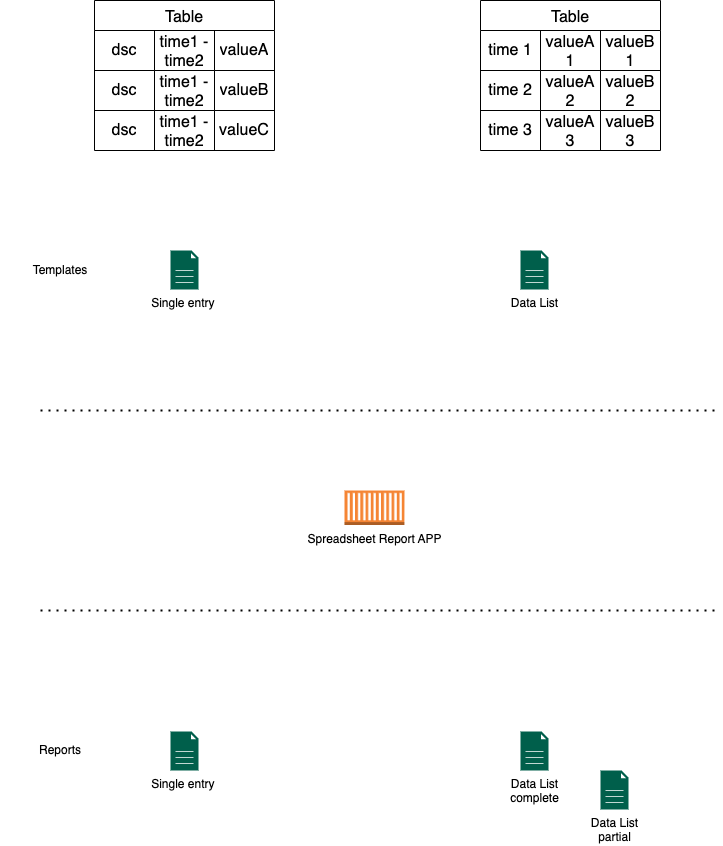

The diagram above was exported from draw.io. Its source (the exported page's mxGraphModel, read from the mxfile embedded in the PNG):
<mxGraphModel dx="1314" dy="2055" grid="1" gridSize="10" guides="1" tooltips="1" connect="1" arrows="1" fold="1" page="1" pageScale="1" pageWidth="827" pageHeight="1169" math="0" shadow="0">
  <root>
    <mxCell id="0" />
    <mxCell id="1" parent="0" />
    <mxCell id="jGcm0IGiDZChemtuR_Mw-1" value="Spreadsheet Report APP" style="outlineConnect=0;dashed=0;verticalLabelPosition=bottom;verticalAlign=top;align=center;html=1;shape=mxgraph.aws3.ec2_compute_container;fillColor=#F58534;gradientColor=none;" parent="1" vertex="1">
      <mxGeometry x="384" y="360" width="60" height="34.5" as="geometry" />
    </mxCell>
    <mxCell id="jGcm0IGiDZChemtuR_Mw-2" value="" style="endArrow=none;dashed=1;html=1;dashPattern=1 3;strokeWidth=2;rounded=0;" parent="1" edge="1">
      <mxGeometry width="50" height="50" relative="1" as="geometry">
        <mxPoint x="80" y="480" as="sourcePoint" />
        <mxPoint x="760" y="480" as="targetPoint" />
      </mxGeometry>
    </mxCell>
    <mxCell id="jGcm0IGiDZChemtuR_Mw-3" value="" style="endArrow=none;dashed=1;html=1;dashPattern=1 3;strokeWidth=2;rounded=0;" parent="1" edge="1">
      <mxGeometry width="50" height="50" relative="1" as="geometry">
        <mxPoint x="80" y="280" as="sourcePoint" />
        <mxPoint x="760" y="280" as="targetPoint" />
      </mxGeometry>
    </mxCell>
    <mxCell id="jGcm0IGiDZChemtuR_Mw-4" value="Templates" style="text;html=1;strokeColor=none;fillColor=none;align=center;verticalAlign=middle;whiteSpace=wrap;rounded=0;" parent="1" vertex="1">
      <mxGeometry x="40" y="120" width="120" height="40" as="geometry" />
    </mxCell>
    <mxCell id="jGcm0IGiDZChemtuR_Mw-5" value="Reports" style="text;html=1;strokeColor=none;fillColor=none;align=center;verticalAlign=middle;whiteSpace=wrap;rounded=0;" parent="1" vertex="1">
      <mxGeometry x="40" y="600" width="120" height="40" as="geometry" />
    </mxCell>
    <mxCell id="jGcm0IGiDZChemtuR_Mw-6" value="Single entry&amp;nbsp;" style="sketch=0;pointerEvents=1;shadow=0;dashed=0;html=1;strokeColor=none;fillColor=#005F4B;labelPosition=center;verticalLabelPosition=bottom;verticalAlign=top;align=center;outlineConnect=0;shape=mxgraph.veeam2.file;" parent="1" vertex="1">
      <mxGeometry x="210" y="120" width="28.000000000000004" height="39" as="geometry" />
    </mxCell>
    <mxCell id="jGcm0IGiDZChemtuR_Mw-7" value="Data List" style="sketch=0;pointerEvents=1;shadow=0;dashed=0;html=1;strokeColor=none;fillColor=#005F4B;labelPosition=center;verticalLabelPosition=bottom;verticalAlign=top;align=center;outlineConnect=0;shape=mxgraph.veeam2.file;" parent="1" vertex="1">
      <mxGeometry x="560" y="120" width="28.000000000000004" height="39" as="geometry" />
    </mxCell>
    <mxCell id="jGcm0IGiDZChemtuR_Mw-8" value="Table" style="shape=table;startSize=30;container=1;collapsible=0;childLayout=tableLayout;strokeColor=default;fontSize=16;" parent="1" vertex="1">
      <mxGeometry x="134" y="-130" width="180" height="150" as="geometry" />
    </mxCell>
    <mxCell id="jGcm0IGiDZChemtuR_Mw-9" value="" style="shape=tableRow;horizontal=0;startSize=0;swimlaneHead=0;swimlaneBody=0;strokeColor=inherit;top=0;left=0;bottom=0;right=0;collapsible=0;dropTarget=0;fillColor=none;points=[[0,0.5],[1,0.5]];portConstraint=eastwest;fontSize=16;" parent="jGcm0IGiDZChemtuR_Mw-8" vertex="1">
      <mxGeometry y="30" width="180" height="40" as="geometry" />
    </mxCell>
    <mxCell id="jGcm0IGiDZChemtuR_Mw-10" value="dsc" style="shape=partialRectangle;html=1;whiteSpace=wrap;connectable=0;strokeColor=inherit;overflow=hidden;fillColor=none;top=0;left=0;bottom=0;right=0;pointerEvents=1;fontSize=16;" parent="jGcm0IGiDZChemtuR_Mw-9" vertex="1">
      <mxGeometry width="60" height="40" as="geometry">
        <mxRectangle width="60" height="40" as="alternateBounds" />
      </mxGeometry>
    </mxCell>
    <mxCell id="jGcm0IGiDZChemtuR_Mw-11" value="time1 - time2" style="shape=partialRectangle;html=1;whiteSpace=wrap;connectable=0;strokeColor=inherit;overflow=hidden;fillColor=none;top=0;left=0;bottom=0;right=0;pointerEvents=1;fontSize=16;" parent="jGcm0IGiDZChemtuR_Mw-9" vertex="1">
      <mxGeometry x="60" width="60" height="40" as="geometry">
        <mxRectangle width="60" height="40" as="alternateBounds" />
      </mxGeometry>
    </mxCell>
    <mxCell id="jGcm0IGiDZChemtuR_Mw-12" value="valueA" style="shape=partialRectangle;html=1;whiteSpace=wrap;connectable=0;strokeColor=inherit;overflow=hidden;fillColor=none;top=0;left=0;bottom=0;right=0;pointerEvents=1;fontSize=16;" parent="jGcm0IGiDZChemtuR_Mw-9" vertex="1">
      <mxGeometry x="120" width="60" height="40" as="geometry">
        <mxRectangle width="60" height="40" as="alternateBounds" />
      </mxGeometry>
    </mxCell>
    <mxCell id="jGcm0IGiDZChemtuR_Mw-13" value="" style="shape=tableRow;horizontal=0;startSize=0;swimlaneHead=0;swimlaneBody=0;strokeColor=inherit;top=0;left=0;bottom=0;right=0;collapsible=0;dropTarget=0;fillColor=none;points=[[0,0.5],[1,0.5]];portConstraint=eastwest;fontSize=16;" parent="jGcm0IGiDZChemtuR_Mw-8" vertex="1">
      <mxGeometry y="70" width="180" height="40" as="geometry" />
    </mxCell>
    <mxCell id="jGcm0IGiDZChemtuR_Mw-14" value="dsc" style="shape=partialRectangle;html=1;whiteSpace=wrap;connectable=0;strokeColor=inherit;overflow=hidden;fillColor=none;top=0;left=0;bottom=0;right=0;pointerEvents=1;fontSize=16;" parent="jGcm0IGiDZChemtuR_Mw-13" vertex="1">
      <mxGeometry width="60" height="40" as="geometry">
        <mxRectangle width="60" height="40" as="alternateBounds" />
      </mxGeometry>
    </mxCell>
    <mxCell id="jGcm0IGiDZChemtuR_Mw-15" value="time1 - time2" style="shape=partialRectangle;html=1;whiteSpace=wrap;connectable=0;strokeColor=inherit;overflow=hidden;fillColor=none;top=0;left=0;bottom=0;right=0;pointerEvents=1;fontSize=16;" parent="jGcm0IGiDZChemtuR_Mw-13" vertex="1">
      <mxGeometry x="60" width="60" height="40" as="geometry">
        <mxRectangle width="60" height="40" as="alternateBounds" />
      </mxGeometry>
    </mxCell>
    <mxCell id="jGcm0IGiDZChemtuR_Mw-16" value="valueB" style="shape=partialRectangle;html=1;whiteSpace=wrap;connectable=0;strokeColor=inherit;overflow=hidden;fillColor=none;top=0;left=0;bottom=0;right=0;pointerEvents=1;fontSize=16;" parent="jGcm0IGiDZChemtuR_Mw-13" vertex="1">
      <mxGeometry x="120" width="60" height="40" as="geometry">
        <mxRectangle width="60" height="40" as="alternateBounds" />
      </mxGeometry>
    </mxCell>
    <mxCell id="jGcm0IGiDZChemtuR_Mw-17" value="" style="shape=tableRow;horizontal=0;startSize=0;swimlaneHead=0;swimlaneBody=0;strokeColor=inherit;top=0;left=0;bottom=0;right=0;collapsible=0;dropTarget=0;fillColor=none;points=[[0,0.5],[1,0.5]];portConstraint=eastwest;fontSize=16;" parent="jGcm0IGiDZChemtuR_Mw-8" vertex="1">
      <mxGeometry y="110" width="180" height="40" as="geometry" />
    </mxCell>
    <mxCell id="jGcm0IGiDZChemtuR_Mw-18" value="dsc" style="shape=partialRectangle;html=1;whiteSpace=wrap;connectable=0;strokeColor=inherit;overflow=hidden;fillColor=none;top=0;left=0;bottom=0;right=0;pointerEvents=1;fontSize=16;" parent="jGcm0IGiDZChemtuR_Mw-17" vertex="1">
      <mxGeometry width="60" height="40" as="geometry">
        <mxRectangle width="60" height="40" as="alternateBounds" />
      </mxGeometry>
    </mxCell>
    <mxCell id="jGcm0IGiDZChemtuR_Mw-19" value="time1 - time2" style="shape=partialRectangle;html=1;whiteSpace=wrap;connectable=0;strokeColor=inherit;overflow=hidden;fillColor=none;top=0;left=0;bottom=0;right=0;pointerEvents=1;fontSize=16;" parent="jGcm0IGiDZChemtuR_Mw-17" vertex="1">
      <mxGeometry x="60" width="60" height="40" as="geometry">
        <mxRectangle width="60" height="40" as="alternateBounds" />
      </mxGeometry>
    </mxCell>
    <mxCell id="jGcm0IGiDZChemtuR_Mw-20" value="valueC" style="shape=partialRectangle;html=1;whiteSpace=wrap;connectable=0;strokeColor=inherit;overflow=hidden;fillColor=none;top=0;left=0;bottom=0;right=0;pointerEvents=1;fontSize=16;" parent="jGcm0IGiDZChemtuR_Mw-17" vertex="1">
      <mxGeometry x="120" width="60" height="40" as="geometry">
        <mxRectangle width="60" height="40" as="alternateBounds" />
      </mxGeometry>
    </mxCell>
    <mxCell id="jGcm0IGiDZChemtuR_Mw-21" value="Table" style="shape=table;startSize=30;container=1;collapsible=0;childLayout=tableLayout;strokeColor=default;fontSize=16;" parent="1" vertex="1">
      <mxGeometry x="520" y="-130" width="180" height="150" as="geometry" />
    </mxCell>
    <mxCell id="jGcm0IGiDZChemtuR_Mw-22" value="" style="shape=tableRow;horizontal=0;startSize=0;swimlaneHead=0;swimlaneBody=0;strokeColor=inherit;top=0;left=0;bottom=0;right=0;collapsible=0;dropTarget=0;fillColor=none;points=[[0,0.5],[1,0.5]];portConstraint=eastwest;fontSize=16;" parent="jGcm0IGiDZChemtuR_Mw-21" vertex="1">
      <mxGeometry y="30" width="180" height="40" as="geometry" />
    </mxCell>
    <mxCell id="jGcm0IGiDZChemtuR_Mw-23" value="time 1" style="shape=partialRectangle;html=1;whiteSpace=wrap;connectable=0;strokeColor=inherit;overflow=hidden;fillColor=none;top=0;left=0;bottom=0;right=0;pointerEvents=1;fontSize=16;" parent="jGcm0IGiDZChemtuR_Mw-22" vertex="1">
      <mxGeometry width="60" height="40" as="geometry">
        <mxRectangle width="60" height="40" as="alternateBounds" />
      </mxGeometry>
    </mxCell>
    <mxCell id="jGcm0IGiDZChemtuR_Mw-24" value="valueA 1" style="shape=partialRectangle;html=1;whiteSpace=wrap;connectable=0;strokeColor=inherit;overflow=hidden;fillColor=none;top=0;left=0;bottom=0;right=0;pointerEvents=1;fontSize=16;" parent="jGcm0IGiDZChemtuR_Mw-22" vertex="1">
      <mxGeometry x="60" width="60" height="40" as="geometry">
        <mxRectangle width="60" height="40" as="alternateBounds" />
      </mxGeometry>
    </mxCell>
    <mxCell id="jGcm0IGiDZChemtuR_Mw-25" value="valueB 1" style="shape=partialRectangle;html=1;whiteSpace=wrap;connectable=0;strokeColor=inherit;overflow=hidden;fillColor=none;top=0;left=0;bottom=0;right=0;pointerEvents=1;fontSize=16;" parent="jGcm0IGiDZChemtuR_Mw-22" vertex="1">
      <mxGeometry x="120" width="60" height="40" as="geometry">
        <mxRectangle width="60" height="40" as="alternateBounds" />
      </mxGeometry>
    </mxCell>
    <mxCell id="jGcm0IGiDZChemtuR_Mw-26" value="" style="shape=tableRow;horizontal=0;startSize=0;swimlaneHead=0;swimlaneBody=0;strokeColor=inherit;top=0;left=0;bottom=0;right=0;collapsible=0;dropTarget=0;fillColor=none;points=[[0,0.5],[1,0.5]];portConstraint=eastwest;fontSize=16;" parent="jGcm0IGiDZChemtuR_Mw-21" vertex="1">
      <mxGeometry y="70" width="180" height="40" as="geometry" />
    </mxCell>
    <mxCell id="jGcm0IGiDZChemtuR_Mw-27" value="time 2" style="shape=partialRectangle;html=1;whiteSpace=wrap;connectable=0;strokeColor=inherit;overflow=hidden;fillColor=none;top=0;left=0;bottom=0;right=0;pointerEvents=1;fontSize=16;" parent="jGcm0IGiDZChemtuR_Mw-26" vertex="1">
      <mxGeometry width="60" height="40" as="geometry">
        <mxRectangle width="60" height="40" as="alternateBounds" />
      </mxGeometry>
    </mxCell>
    <mxCell id="jGcm0IGiDZChemtuR_Mw-28" value="valueA 2" style="shape=partialRectangle;html=1;whiteSpace=wrap;connectable=0;strokeColor=inherit;overflow=hidden;fillColor=none;top=0;left=0;bottom=0;right=0;pointerEvents=1;fontSize=16;" parent="jGcm0IGiDZChemtuR_Mw-26" vertex="1">
      <mxGeometry x="60" width="60" height="40" as="geometry">
        <mxRectangle width="60" height="40" as="alternateBounds" />
      </mxGeometry>
    </mxCell>
    <mxCell id="jGcm0IGiDZChemtuR_Mw-29" value="valueB 2" style="shape=partialRectangle;html=1;whiteSpace=wrap;connectable=0;strokeColor=inherit;overflow=hidden;fillColor=none;top=0;left=0;bottom=0;right=0;pointerEvents=1;fontSize=16;" parent="jGcm0IGiDZChemtuR_Mw-26" vertex="1">
      <mxGeometry x="120" width="60" height="40" as="geometry">
        <mxRectangle width="60" height="40" as="alternateBounds" />
      </mxGeometry>
    </mxCell>
    <mxCell id="jGcm0IGiDZChemtuR_Mw-30" value="" style="shape=tableRow;horizontal=0;startSize=0;swimlaneHead=0;swimlaneBody=0;strokeColor=inherit;top=0;left=0;bottom=0;right=0;collapsible=0;dropTarget=0;fillColor=none;points=[[0,0.5],[1,0.5]];portConstraint=eastwest;fontSize=16;" parent="jGcm0IGiDZChemtuR_Mw-21" vertex="1">
      <mxGeometry y="110" width="180" height="40" as="geometry" />
    </mxCell>
    <mxCell id="jGcm0IGiDZChemtuR_Mw-31" value="time 3" style="shape=partialRectangle;html=1;whiteSpace=wrap;connectable=0;strokeColor=inherit;overflow=hidden;fillColor=none;top=0;left=0;bottom=0;right=0;pointerEvents=1;fontSize=16;" parent="jGcm0IGiDZChemtuR_Mw-30" vertex="1">
      <mxGeometry width="60" height="40" as="geometry">
        <mxRectangle width="60" height="40" as="alternateBounds" />
      </mxGeometry>
    </mxCell>
    <mxCell id="jGcm0IGiDZChemtuR_Mw-32" value="valueA 3" style="shape=partialRectangle;html=1;whiteSpace=wrap;connectable=0;strokeColor=inherit;overflow=hidden;fillColor=none;top=0;left=0;bottom=0;right=0;pointerEvents=1;fontSize=16;" parent="jGcm0IGiDZChemtuR_Mw-30" vertex="1">
      <mxGeometry x="60" width="60" height="40" as="geometry">
        <mxRectangle width="60" height="40" as="alternateBounds" />
      </mxGeometry>
    </mxCell>
    <mxCell id="jGcm0IGiDZChemtuR_Mw-33" value="valueB 3" style="shape=partialRectangle;html=1;whiteSpace=wrap;connectable=0;strokeColor=inherit;overflow=hidden;fillColor=none;top=0;left=0;bottom=0;right=0;pointerEvents=1;fontSize=16;" parent="jGcm0IGiDZChemtuR_Mw-30" vertex="1">
      <mxGeometry x="120" width="60" height="40" as="geometry">
        <mxRectangle width="60" height="40" as="alternateBounds" />
      </mxGeometry>
    </mxCell>
    <mxCell id="jGcm0IGiDZChemtuR_Mw-34" value="Single entry&amp;nbsp;" style="sketch=0;pointerEvents=1;shadow=0;dashed=0;html=1;strokeColor=none;fillColor=#005F4B;labelPosition=center;verticalLabelPosition=bottom;verticalAlign=top;align=center;outlineConnect=0;shape=mxgraph.veeam2.file;" parent="1" vertex="1">
      <mxGeometry x="210" y="601" width="28.000000000000004" height="39" as="geometry" />
    </mxCell>
    <mxCell id="jGcm0IGiDZChemtuR_Mw-35" value="Data List&lt;br&gt;complete" style="sketch=0;pointerEvents=1;shadow=0;dashed=0;html=1;strokeColor=none;fillColor=#005F4B;labelPosition=center;verticalLabelPosition=bottom;verticalAlign=top;align=center;outlineConnect=0;shape=mxgraph.veeam2.file;" parent="1" vertex="1">
      <mxGeometry x="560" y="601" width="28.000000000000004" height="39" as="geometry" />
    </mxCell>
    <mxCell id="jGcm0IGiDZChemtuR_Mw-36" value="Data List&lt;br&gt;partial" style="sketch=0;pointerEvents=1;shadow=0;dashed=0;html=1;strokeColor=none;fillColor=#005F4B;labelPosition=center;verticalLabelPosition=bottom;verticalAlign=top;align=center;outlineConnect=0;shape=mxgraph.veeam2.file;" parent="1" vertex="1">
      <mxGeometry x="640" y="640" width="28.000000000000004" height="39" as="geometry" />
    </mxCell>
  </root>
</mxGraphModel>